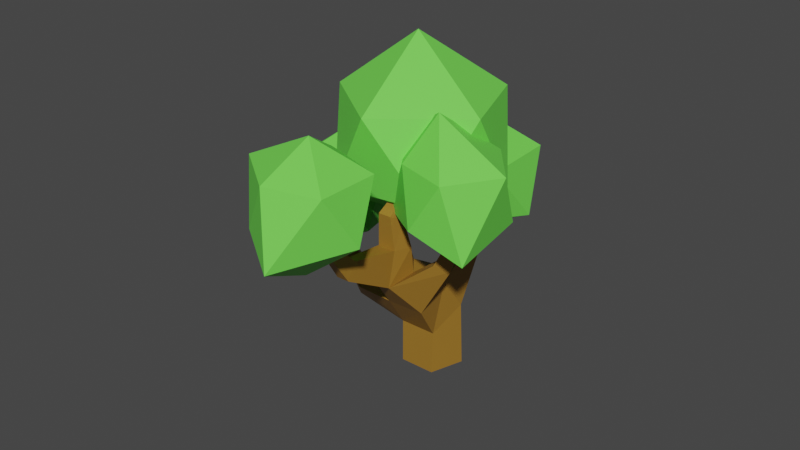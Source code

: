 # Source: tree.blend  (saved by Blender 3.1.7; exported with 4.5.12 LTS)
import bpy
from mathutils import Matrix  # noqa: F401  (used for matrix-valued properties, if any)

bpy.ops.wm.read_factory_settings(use_empty=True)
scene = bpy.context.scene
scene.name = 'Scene'

# ---- collections
col_collection = bpy.data.collections.new('Collection'); scene.collection.children.link(col_collection)

# ---- materials (node trees are filled in below, after node groups)
mat_material_001 = bpy.data.materials.new('Material.001')
mat_material_001.use_transparent_shadow = False
mat_material_002 = bpy.data.materials.new('Material.002')
mat_material_002.use_transparent_shadow = False

# ---- material node trees
mat_material_001.use_nodes = True; mat_material_001.node_tree.nodes.clear()
_N = mat_material_001.node_tree.nodes; _L = mat_material_001.node_tree.links
n0 = _N.new('ShaderNodeBsdfPrincipled'); n0.name = 'Principled BSDF'; n0.location = (10, 300)
n0.distribution = 'GGX'
n0.subsurface_method = 'RANDOM_WALK_SKIN'
n0.inputs[0].default_value = (0.3299, 0.1658, 0.02174, 1.0)
n0.inputs[3].default_value = 1.45
n0.inputs[27].default_value = (0.0, 0.0, 0.0, 1.0)
n0.inputs[28].default_value = 1.0
n1 = _N.new('ShaderNodeOutputMaterial'); n1.name = 'Material Output'; n1.location = (300, 300)
_L.new(n0.outputs[0], n1.inputs[0])
n1.is_active_output = True
mat_material_002.use_nodes = True; mat_material_002.node_tree.nodes.clear()
_N = mat_material_002.node_tree.nodes; _L = mat_material_002.node_tree.links
n0 = _N.new('ShaderNodeBsdfPrincipled'); n0.name = 'Principled BSDF'; n0.location = (10, 300)
n0.distribution = 'GGX'
n0.subsurface_method = 'RANDOM_WALK_SKIN'
n0.inputs[0].default_value = (0.1712, 0.8, 0.08554, 1.0)
n0.inputs[3].default_value = 1.45
n0.inputs[27].default_value = (0.0, 0.0, 0.0, 1.0)
n0.inputs[28].default_value = 1.0
n1 = _N.new('ShaderNodeOutputMaterial'); n1.name = 'Material Output'; n1.location = (300, 300)
_L.new(n0.outputs[0], n1.inputs[0])
n1.is_active_output = True

# ---- world
world_world = bpy.data.worlds.new('World'); scene.world = world_world
world_world.use_nodes = True; world_world.node_tree.nodes.clear()
_N = world_world.node_tree.nodes; _L = world_world.node_tree.links
n0 = _N.new('ShaderNodeOutputWorld'); n0.name = 'World Output'; n0.location = (300, 300)
n1 = _N.new('ShaderNodeBackground'); n1.name = 'Background'; n1.location = (10, 300)
n1.inputs[0].default_value = (0.05088, 0.05088, 0.05088, 1.0)
_L.new(n1.outputs[0], n0.inputs[0])
n0.is_active_output = True
world_world.color = (0.05088, 0.05088, 0.05088)
world_world.use_sun_shadow = False
world_world.sun_shadow_jitter_overblur = 0.0

# ---- meshes
me_icosphere_002 = bpy.data.meshes.new('Icosphere.002')
me_icosphere_002.from_pydata([(-0.5135, -1.804, 2.185), (0.565, -2.407, 2.664), (-0.8633, -2.755, 2.885), (-1.546, -1.782, 2.781), (-0.8265, -0.8186, 2.811), (0.3338, -1.189, 2.807), (-0.1509, -2.794, 3.843), (-1.343, -2.407, 3.843), (-1.343, -0.9903, 3.843), (-0.3334, -1.018, 3.843), (0.63, -1.766, 3.843), (-0.5047, -1.798, 4.483), (-0.5225, 0.3055, -0.02023), (-0.4693, 0.2744, 1.534), (0.1291, 0.5913, -0.02023), (0.1956, 0.5525, 1.311), (0.6023, 0.05995, -0.02023), (0.5738, 0.07661, 0.8478), (0.2431, -0.5543, -0.02023), (0.201, -0.5608, 0.845), (-0.452, -0.4025, -0.02023), (-0.4429, -0.4118, 1.328), (0.9253, -0.2516, 2.351), (0.5256, -0.3073, 2.412), (1.362, -0.6291, 2.229), (1.171, -0.9555, 2.291), (0.6082, -0.794, 2.364), (1.11, -0.4047, 3.507), (0.8616, -0.5038, 3.437), (1.298, -0.6082, 3.621), (1.167, -0.833, 3.621), (0.8969, -0.7685, 3.507), (0.06834, 0.05467, 4.363), (-0.007685, 0.004493, 4.307), (0.1089, -0.005181, 4.454), (0.05791, -0.09234, 4.454), (-0.01413, -0.08636, 4.363), (1.282, -0.5387, 2.949), (1.098, -0.853, 2.949), (0.6936, -0.4056, 2.924), (1.05, -0.2727, 2.936), (0.7525, -0.7812, 2.936), (2.118, -1.385, 2.818), (2.246, -1.166, 2.818), (1.949, -1.254, 3.112), (2.049, -1.084, 3.112), (2.742, -1.654, 3.866), (2.786, -1.579, 3.866), (2.663, -1.596, 3.942), (2.697, -1.538, 3.942), (0.697, -0.7393, 1.563), (0.09461, -0.5824, 1.844), (0.5562, 0.2682, 1.977), (1.083, -0.07967, 1.586), (-0.02777, 0.01624, 2.026), (-0.6704, 0.8309, 2.229), (-0.9211, 0.7305, 2.301), (-0.7681, 0.641, 2.495), (-0.5563, 0.7219, 2.464), (-0.9538, 0.9287, 3.043), (-1.074, 0.8771, 3.087), (-0.9903, 0.8282, 3.173), (-0.8875, 0.8691, 3.151), (1.424, 0.1692, 2.79), (1.243, 0.28, 2.85), (1.137, 0.5303, 2.797), (1.38, 0.4781, 2.672), (1.514, 0.5486, 3.542), (1.428, 0.5932, 3.569), (1.381, 0.7103, 3.564), (1.499, 0.6978, 3.518), (-0.7046, -1.27, 1.382), (-0.3697, -1.503, 1.047), (-0.285, -1.255, 1.639), (0.05463, -1.439, 1.428), (-0.8376, -1.874, 2.156), (-0.7297, -2.087, 2.052), (-0.6017, -1.817, 2.165), (-0.4728, -1.974, 2.088), (-0.758, -1.893, 2.806), (-0.7039, -2.03, 2.777), (-0.6238, -1.864, 2.777), (-0.556, -1.966, 2.75), (-1.093, 0.8376, 2.471), (0.01752, 0.5504, 2.976), (-0.892, -0.4638, 2.927), (-2.12, 0.1215, 2.902), (-1.828, 1.529, 3.03), (-0.5511, 1.71, 2.946), (-0.2197, -0.209, 4.084), (-1.536, 0.03024, 4.084), (-2.122, 0.9531, 4.084), (-1.246, 1.823, 4.084), (0.153, 1.104, 4.084), (-1.09, 0.8167, 4.713), (2.617, -1.806, 3.092), (3.846, -2.144, 3.729), (2.713, -2.705, 3.942), (1.491, -2.392, 3.733), (1.974, -0.8802, 4.058), (3.118, -0.7796, 3.941), (3.24, -2.318, 4.976), (2.031, -2.843, 4.976), (1.489, -1.556, 4.976), (2.492, -0.6482, 4.976), (3.561, -1.262, 4.976), (2.602, -1.669, 5.61), (1.391, 0.5066, 3.155), (0.7685, -0.7209, 3.582), (0.1946, 0.5532, 3.625), (1.146, 1.506, 3.629), (2.455, 0.787, 3.372), (2.094, -0.1722, 3.787), (-0.051, -0.5037, 4.769), (0.6668, 1.208, 4.769), (1.843, 1.397, 4.769), (2.367, 0.3726, 4.769), (1.568, -0.3606, 4.769), (1.24, 0.2073, 5.594), (-0.09733, -0.2265, 2.871), (0.1771, 1.328, 3.857), (1.46, 0.01312, 3.875), (0.583, -1.742, 3.788), (-0.9248, -1.03, 4.062), (-1.356, 0.5313, 3.935), (1.036, 0.8748, 5.429), (1.319, -1.091, 5.429), (-0.3882, -1.824, 5.429), (-1.82, -0.5287, 5.429), (-0.7382, 1.182, 5.429), (-0.2482, -0.3731, 6.536)], [], [(0, 1, 2), (1, 0, 5), (0, 2, 3), (0, 3, 4), (0, 4, 5), (1, 5, 10), (2, 1, 6), (3, 2, 7), (4, 3, 8), (5, 4, 9), (1, 10, 6), (2, 6, 7), (3, 7, 8), (4, 8, 9), (5, 9, 10), (6, 10, 11), (7, 6, 11), (8, 7, 11), (9, 8, 11), (10, 9, 11), (12, 13, 15, 14), (14, 15, 17, 16), (16, 17, 19, 18), (51, 50, 25, 26), (18, 19, 21, 20), (20, 21, 13, 12), (12, 14, 16, 18, 20), (38, 37, 29, 30), (24, 53, 66, 63), (54, 51, 26, 23), (52, 54, 23, 22), (50, 53, 24, 25), (31, 30, 35, 36), (40, 39, 28, 27), (41, 38, 30, 31), (37, 40, 27, 29), (39, 41, 31, 28), (32, 33, 36, 35, 34), (29, 27, 32, 34), (28, 31, 36, 33), (30, 29, 34, 35), (27, 28, 33, 32), (23, 26, 41, 39), (24, 22, 40, 37), (26, 25, 38, 41), (22, 23, 39, 40), (25, 24, 43, 42), (43, 45, 49, 47), (38, 25, 42, 44), (24, 37, 45, 43), (37, 38, 44, 45), (46, 47, 49, 48), (42, 43, 47, 46), (45, 44, 48, 49), (44, 42, 46, 48), (19, 17, 53, 50), (15, 13, 56, 55), (13, 21, 51, 54), (17, 15, 52, 53), (19, 50, 74, 72), (58, 55, 59, 62), (13, 54, 57, 56), (54, 52, 58, 57), (52, 15, 55, 58), (59, 60, 61, 62), (55, 56, 60, 59), (57, 58, 62, 61), (56, 57, 61, 60), (66, 65, 69, 70), (53, 52, 65, 66), (52, 22, 64, 65), (22, 24, 63, 64), (70, 69, 68, 67), (65, 64, 68, 69), (63, 66, 70, 67), (64, 63, 67, 68), (72, 74, 78, 76), (50, 51, 73, 74), (51, 21, 71, 73), (21, 19, 72, 71), (78, 77, 81, 82), (71, 72, 76, 75), (74, 73, 77, 78), (73, 71, 75, 77), (79, 80, 82, 81), (77, 75, 79, 81), (76, 78, 82, 80), (75, 76, 80, 79), (83, 84, 85), (84, 83, 88), (83, 85, 86), (83, 86, 87), (83, 87, 88), (84, 88, 93), (85, 84, 89), (86, 85, 90), (87, 86, 91), (88, 87, 92), (84, 93, 89), (85, 89, 90), (86, 90, 91), (87, 91, 92), (88, 92, 93), (89, 93, 94), (90, 89, 94), (91, 90, 94), (92, 91, 94), (93, 92, 94), (95, 96, 97), (96, 95, 100), (95, 97, 98), (95, 98, 99), (95, 99, 100), (96, 100, 105), (97, 96, 101), (98, 97, 102), (99, 98, 103), (100, 99, 104), (96, 105, 101), (97, 101, 102), (98, 102, 103), (99, 103, 104), (100, 104, 105), (101, 105, 106), (102, 101, 106), (103, 102, 106), (104, 103, 106), (105, 104, 106), (107, 108, 109), (108, 107, 112), (107, 109, 110), (107, 110, 111), (107, 111, 112), (108, 112, 117), (109, 108, 113), (110, 109, 114), (111, 110, 115), (112, 111, 116), (108, 117, 113), (109, 113, 114), (110, 114, 115), (111, 115, 116), (112, 116, 117), (113, 117, 118), (114, 113, 118), (115, 114, 118), (116, 115, 118), (117, 116, 118), (119, 120, 121), (120, 119, 124), (119, 121, 122), (119, 122, 123), (119, 123, 124), (120, 124, 129), (121, 120, 125), (122, 121, 126), (123, 122, 127), (124, 123, 128), (120, 129, 125), (121, 125, 126), (122, 126, 127), (123, 127, 128), (124, 128, 129), (125, 129, 130), (126, 125, 130), (127, 126, 130), (128, 127, 130), (129, 128, 130)])
me_icosphere_002.polygons.foreach_set('material_index', [1, 1, 1, 1, 1, 1, 1, 1, 1, 1, 1, 1, 1, 1, 1, 1, 1, 1, 1, 1, 0, 0, 0, 0, 0, 0, 0, 0, 0, 0, 0, 0, 0, 0, 0, 0, 0, 0, 0, 0, 0, 0, 0, 0, 0, 0, 0, 0, 0, 0, 0, 0, 0, 0, 0, 0, 0, 0, 0, 0, 0, 0, 0, 0, 0, 0, 0, 0, 0, 0, 0, 0, 0, 0, 0, 0, 0, 0, 0, 0, 0, 0, 0, 0, 0, 0, 0, 0, 1, 1, 1, 1, 1, 1, 1, 1, 1, 1, 1, 1, 1, 1, 1, 1, 1, 1, 1, 1, 1, 1, 1, 1, 1, 1, 1, 1, 1, 1, 1, 1, 1, 1, 1, 1, 1, 1, 1, 1, 1, 1, 1, 1, 1, 1, 1, 1, 1, 1, 1, 1, 1, 1, 1, 1, 1, 1, 1, 1, 1, 1, 1, 1, 1, 1, 1, 1, 1, 1, 1, 1, 1, 1, 1, 1, 1, 1, 1, 1])
_uv = me_icosphere_002.uv_layers.new(name='UVMap')
_uv.uv.foreach_set('vector', [0.1818, 0.0, 0.2727, 0.1575, 0.09091, 0.1575, 0.2727, 0.1575, 0.3636, 0.0, 0.4545, 0.1575, 0.9091, 0.0, 1.0, 0.1575, 0.8182, 0.1575, 0.7273, 0.0, 0.8182, 0.1575, 0.6364, 0.1575, 0.5455, 0.0, 0.6364, 0.1575, 0.4545, 0.1575, 0.2727, 0.1575, 0.4545, 0.1575, 0.3636, 0.3149, 0.09091, 0.1575, 0.2727, 0.1575, 0.1818, 0.3149, 0.8182, 0.1575, 1.0, 0.1575, 0.9091, 0.3149, 0.6364, 0.1575, 0.8182, 0.1575, 0.7273, 0.3149, 0.4545, 0.1575, 0.6364, 0.1575, 0.5455, 0.3149, 0.2727, 0.1575, 0.3636, 0.3149, 0.1818, 0.3149, 0.09091, 0.1575, 0.1818, 0.3149, 0.0, 0.3149, 0.8182, 0.1575, 0.9091, 0.3149, 0.7273, 0.3149, 0.6364, 0.1575, 0.7273, 0.3149, 0.5455, 0.3149, 0.4545, 0.1575, 0.5455, 0.3149, 0.3636, 0.3149, 0.1818, 0.3149, 0.3636, 0.3149, 0.2727, 0.4724, 0.0, 0.3149, 0.1818, 0.3149, 0.09091, 0.4724, 0.7273, 0.3149, 0.9091, 0.3149, 0.8182, 0.4724, 0.5455, 0.3149, 0.7273, 0.3149, 0.6364, 0.4724, 0.3636, 0.3149, 0.5455, 0.3149, 0.4545, 0.4724, 1.0, 0.5, 1.0, 1.0, 0.8, 1.0, 0.8, 0.5, 0.8, 0.5, 0.8, 1.0, 0.6, 1.0, 0.6, 0.5, 0.6, 0.5, 0.6, 1.0, 0.4, 1.0, 0.4, 0.5, 0.2, 1.0, 0.4, 1.0, 0.4, 1.0, 0.2, 1.0, 0.4, 0.5, 0.4, 1.0, 0.2, 1.0, 0.2, 0.5, 0.2, 0.5, 0.2, 1.0, 2.98e-08, 1.0, 2.98e-08, 0.5, 0.75, 0.49, 0.9783, 0.3242, 0.8911, 0.05584, 0.6089, 0.05584, 0.5217, 0.3242, 0.4, 1.0, 0.6, 1.0, 0.6, 1.0, 0.4, 1.0, 0.6, 1.0, 0.6, 1.0, 0.6, 1.0, 0.6, 1.0, 2.98e-08, 1.0, 0.2, 1.0, 0.2, 1.0, 2.98e-08, 1.0, 0.8, 1.0, 1.0, 1.0, 1.0, 1.0, 0.8, 1.0, 0.4, 1.0, 0.6, 1.0, 0.6, 1.0, 0.4, 1.0, 0.2, 1.0, 0.4, 1.0, 0.4, 1.0, 0.2, 1.0, 0.8, 1.0, 1.0, 1.0, 1.0, 1.0, 0.8, 1.0, 0.2, 1.0, 0.4, 1.0, 0.4, 1.0, 0.2, 1.0, 0.6, 1.0, 0.8, 1.0, 0.8, 1.0, 0.6, 1.0, 2.98e-08, 1.0, 0.2, 1.0, 0.2, 1.0, 2.98e-08, 1.0, 0.4783, 0.3242, 0.25, 0.49, 0.02175, 0.3242, 0.1089, 0.05584, 0.3911, 0.05584, 0.6, 1.0, 0.8, 1.0, 0.8, 1.0, 0.6, 1.0, 2.98e-08, 1.0, 0.2, 1.0, 0.2, 1.0, 2.98e-08, 1.0, 0.4, 1.0, 0.6, 1.0, 0.6, 1.0, 0.4, 1.0, 0.8, 1.0, 1.0, 1.0, 1.0, 1.0, 0.8, 1.0, 2.98e-08, 1.0, 0.2, 1.0, 0.2, 1.0, 2.98e-08, 1.0, 0.6, 1.0, 0.8, 1.0, 0.8, 1.0, 0.6, 1.0, 0.2, 1.0, 0.4, 1.0, 0.4, 1.0, 0.2, 1.0, 0.8, 1.0, 1.0, 1.0, 1.0, 1.0, 0.8, 1.0, 0.4, 1.0, 0.6, 1.0, 0.6, 1.0, 0.4, 1.0, 0.6, 1.0, 0.6, 1.0, 0.6, 1.0, 0.6, 1.0, 0.4, 1.0, 0.4, 1.0, 0.4, 1.0, 0.4, 1.0, 0.6, 1.0, 0.6, 1.0, 0.6, 1.0, 0.6, 1.0, 0.6, 1.0, 0.4, 1.0, 0.4, 1.0, 0.6, 1.0, 0.4, 1.0, 0.6, 1.0, 0.6, 1.0, 0.4, 1.0, 0.4, 1.0, 0.6, 1.0, 0.6, 1.0, 0.4, 1.0, 0.6, 1.0, 0.4, 1.0, 0.4, 1.0, 0.6, 1.0, 0.4, 1.0, 0.4, 1.0, 0.4, 1.0, 0.4, 1.0, 0.4, 1.0, 0.6, 1.0, 0.6, 1.0, 0.4, 1.0, 0.8, 1.0, 1.0, 1.0, 1.0, 1.0, 0.8, 1.0, 2.98e-08, 1.0, 0.2, 1.0, 0.2, 1.0, 2.98e-08, 1.0, 0.6, 1.0, 0.8, 1.0, 0.8, 1.0, 0.6, 1.0, 0.4, 1.0, 0.4, 1.0, 0.4, 1.0, 0.4, 1.0, 0.8, 1.0, 0.8, 1.0, 0.8, 1.0, 0.8, 1.0, 2.98e-08, 1.0, 2.98e-08, 1.0, 2.98e-08, 1.0, 2.98e-08, 1.0, 1.0, 1.0, 0.8, 1.0, 0.8, 1.0, 1.0, 1.0, 0.8, 1.0, 0.8, 1.0, 0.8, 1.0, 0.8, 1.0, 0.8, 1.0, 1.0, 1.0, 1.0, 1.0, 0.8, 1.0, 0.8, 1.0, 1.0, 1.0, 1.0, 1.0, 0.8, 1.0, 1.0, 1.0, 0.8, 1.0, 0.8, 1.0, 1.0, 1.0, 2.98e-08, 1.0, 2.98e-08, 1.0, 2.98e-08, 1.0, 2.98e-08, 1.0, 0.6, 1.0, 0.8, 1.0, 0.8, 1.0, 0.6, 1.0, 0.6, 1.0, 0.8, 1.0, 0.8, 1.0, 0.6, 1.0, 0.8, 1.0, 0.8, 1.0, 0.8, 1.0, 0.8, 1.0, 0.8, 1.0, 0.6, 1.0, 0.6, 1.0, 0.8, 1.0, 0.6, 1.0, 0.8, 1.0, 0.8, 1.0, 0.6, 1.0, 0.8, 1.0, 0.8, 1.0, 0.8, 1.0, 0.8, 1.0, 0.6, 1.0, 0.6, 1.0, 0.6, 1.0, 0.6, 1.0, 0.8, 1.0, 0.6, 1.0, 0.6, 1.0, 0.8, 1.0, 0.4, 1.0, 0.4, 1.0, 0.4, 1.0, 0.4, 1.0, 0.4, 1.0, 0.2, 1.0, 0.2, 1.0, 0.4, 1.0, 0.2, 1.0, 0.2, 1.0, 0.2, 1.0, 0.2, 1.0, 0.2, 1.0, 0.4, 1.0, 0.4, 1.0, 0.2, 1.0, 0.4, 1.0, 0.2, 1.0, 0.2, 1.0, 0.4, 1.0, 0.2, 1.0, 0.4, 1.0, 0.4, 1.0, 0.2, 1.0, 0.4, 1.0, 0.2, 1.0, 0.2, 1.0, 0.4, 1.0, 0.2, 1.0, 0.2, 1.0, 0.2, 1.0, 0.2, 1.0, 0.2, 1.0, 0.4, 1.0, 0.4, 1.0, 0.2, 1.0, 0.2, 1.0, 0.2, 1.0, 0.2, 1.0, 0.2, 1.0, 0.4, 1.0, 0.4, 1.0, 0.4, 1.0, 0.4, 1.0, 0.2, 1.0, 0.4, 1.0, 0.4, 1.0, 0.2, 1.0, 0.1818, 0.0, 0.2727, 0.1575, 0.09091, 0.1575, 0.2727, 0.1575, 0.3636, 0.0, 0.4545, 0.1575, 0.9091, 0.0, 1.0, 0.1575, 0.8182, 0.1575, 0.7273, 0.0, 0.8182, 0.1575, 0.6364, 0.1575, 0.5455, 0.0, 0.6364, 0.1575, 0.4545, 0.1575, 0.2727, 0.1575, 0.4545, 0.1575, 0.3636, 0.3149, 0.09091, 0.1575, 0.2727, 0.1575, 0.1818, 0.3149, 0.8182, 0.1575, 1.0, 0.1575, 0.9091, 0.3149, 0.6364, 0.1575, 0.8182, 0.1575, 0.7273, 0.3149, 0.4545, 0.1575, 0.6364, 0.1575, 0.5455, 0.3149, 0.2727, 0.1575, 0.3636, 0.3149, 0.1818, 0.3149, 0.09091, 0.1575, 0.1818, 0.3149, 0.0, 0.3149, 0.8182, 0.1575, 0.9091, 0.3149, 0.7273, 0.3149, 0.6364, 0.1575, 0.7273, 0.3149, 0.5455, 0.3149, 0.4545, 0.1575, 0.5455, 0.3149, 0.3636, 0.3149, 0.1818, 0.3149, 0.3636, 0.3149, 0.2727, 0.4724, 0.0, 0.3149, 0.1818, 0.3149, 0.09091, 0.4724, 0.7273, 0.3149, 0.9091, 0.3149, 0.8182, 0.4724, 0.5455, 0.3149, 0.7273, 0.3149, 0.6364, 0.4724, 0.3636, 0.3149, 0.5455, 0.3149, 0.4545, 0.4724, 0.1818, 0.0, 0.2727, 0.1575, 0.09091, 0.1575, 0.2727, 0.1575, 0.3636, 0.0, 0.4545, 0.1575, 0.9091, 0.0, 1.0, 0.1575, 0.8182, 0.1575, 0.7273, 0.0, 0.8182, 0.1575, 0.6364, 0.1575, 0.5455, 0.0, 0.6364, 0.1575, 0.4545, 0.1575, 0.2727, 0.1575, 0.4545, 0.1575, 0.3636, 0.3149, 0.09091, 0.1575, 0.2727, 0.1575, 0.1818, 0.3149, 0.8182, 0.1575, 1.0, 0.1575, 0.9091, 0.3149, 0.6364, 0.1575, 0.8182, 0.1575, 0.7273, 0.3149, 0.4545, 0.1575, 0.6364, 0.1575, 0.5455, 0.3149, 0.2727, 0.1575, 0.3636, 0.3149, 0.1818, 0.3149, 0.09091, 0.1575, 0.1818, 0.3149, 0.0, 0.3149, 0.8182, 0.1575, 0.9091, 0.3149, 0.7273, 0.3149, 0.6364, 0.1575, 0.7273, 0.3149, 0.5455, 0.3149, 0.4545, 0.1575, 0.5455, 0.3149, 0.3636, 0.3149, 0.1818, 0.3149, 0.3636, 0.3149, 0.2727, 0.4724, 0.0, 0.3149, 0.1818, 0.3149, 0.09091, 0.4724, 0.7273, 0.3149, 0.9091, 0.3149, 0.8182, 0.4724, 0.5455, 0.3149, 0.7273, 0.3149, 0.6364, 0.4724, 0.3636, 0.3149, 0.5455, 0.3149, 0.4545, 0.4724, 0.1818, 0.0, 0.2727, 0.1575, 0.09091, 0.1575, 0.2727, 0.1575, 0.3636, 0.0, 0.4545, 0.1575, 0.9091, 0.0, 1.0, 0.1575, 0.8182, 0.1575, 0.7273, 0.0, 0.8182, 0.1575, 0.6364, 0.1575, 0.5455, 0.0, 0.6364, 0.1575, 0.4545, 0.1575, 0.2727, 0.1575, 0.4545, 0.1575, 0.3636, 0.3149, 0.09091, 0.1575, 0.2727, 0.1575, 0.1818, 0.3149, 0.8182, 0.1575, 1.0, 0.1575, 0.9091, 0.3149, 0.6364, 0.1575, 0.8182, 0.1575, 0.7273, 0.3149, 0.4545, 0.1575, 0.6364, 0.1575, 0.5455, 0.3149, 0.2727, 0.1575, 0.3636, 0.3149, 0.1818, 0.3149, 0.09091, 0.1575, 0.1818, 0.3149, 0.0, 0.3149, 0.8182, 0.1575, 0.9091, 0.3149, 0.7273, 0.3149, 0.6364, 0.1575, 0.7273, 0.3149, 0.5455, 0.3149, 0.4545, 0.1575, 0.5455, 0.3149, 0.3636, 0.3149, 0.1818, 0.3149, 0.3636, 0.3149, 0.2727, 0.4724, 0.0, 0.3149, 0.1818, 0.3149, 0.09091, 0.4724, 0.7273, 0.3149, 0.9091, 0.3149, 0.8182, 0.4724, 0.5455, 0.3149, 0.7273, 0.3149, 0.6364, 0.4724, 0.3636, 0.3149, 0.5455, 0.3149, 0.4545, 0.4724, 0.1818, 0.0, 0.2727, 0.1575, 0.09091, 0.1575, 0.2727, 0.1575, 0.3636, 0.0, 0.4545, 0.1575, 0.9091, 0.0, 1.0, 0.1575, 0.8182, 0.1575, 0.7273, 0.0, 0.8182, 0.1575, 0.6364, 0.1575, 0.5455, 0.0, 0.6364, 0.1575, 0.4545, 0.1575, 0.2727, 0.1575, 0.4545, 0.1575, 0.3636, 0.3149, 0.09091, 0.1575, 0.2727, 0.1575, 0.1818, 0.3149, 0.8182, 0.1575, 1.0, 0.1575, 0.9091, 0.3149, 0.6364, 0.1575, 0.8182, 0.1575, 0.7273, 0.3149, 0.4545, 0.1575, 0.6364, 0.1575, 0.5455, 0.3149, 0.2727, 0.1575, 0.3636, 0.3149, 0.1818, 0.3149, 0.09091, 0.1575, 0.1818, 0.3149, 0.0, 0.3149, 0.8182, 0.1575, 0.9091, 0.3149, 0.7273, 0.3149, 0.6364, 0.1575, 0.7273, 0.3149, 0.5455, 0.3149, 0.4545, 0.1575, 0.5455, 0.3149, 0.3636, 0.3149, 0.1818, 0.3149, 0.3636, 0.3149, 0.2727, 0.4724, 0.0, 0.3149, 0.1818, 0.3149, 0.09091, 0.4724, 0.7273, 0.3149, 0.9091, 0.3149, 0.8182, 0.4724, 0.5455, 0.3149, 0.7273, 0.3149, 0.6364, 0.4724, 0.3636, 0.3149, 0.5455, 0.3149, 0.4545, 0.4724])
me_icosphere_002.materials.append(mat_material_001)
me_icosphere_002.materials.append(mat_material_002)
me_icosphere_002.use_remesh_fix_poles = True
me_icosphere_002.use_remesh_preserve_attributes = False
me_icosphere_002.update()

# ---- objects
ob_tree = bpy.data.objects.new('tree', me_icosphere_002)

# ---- transforms, parenting, visibility, modifiers, constraints
ob_tree.location = (2.384e-07, -1.192e-07, -4.768e-07)
ob_tree.rotation_euler = (0.0, -0.0, -1.042)
ob_tree.scale = (0.9913, 0.9913, 0.9913)

# ---- collection membership
col_collection.objects.link(ob_tree)

# ---- scene / render settings (as saved in the file)
scene.frame_start = 1; scene.frame_end = 250; scene.frame_set(1)
scene.render.engine = 'BLENDER_EEVEE_NEXT'
scene.cycles.sampling_pattern = 'TABULATED_SOBOL'
scene.cycles.use_light_tree = False
scene.view_settings.view_transform = 'Filmic'
bpy.context.view_layer.update()

# ---- added for rendering (the .blend has no active camera and no usable light): camera, sun
cam_auto = bpy.data.cameras.new('AutoCamera')
cam_auto.lens = 50.0
cam_auto.sensor_width = 36.0
cam_auto.clip_end = 1000.0
ob_auto_camera = bpy.data.objects.new('AutoCamera', cam_auto)
scene.collection.objects.link(ob_auto_camera)
ob_auto_camera.location = (11.1868, -14.4236, 12.1832)
ob_auto_camera.rotation_euler = (1.09748, -7.21219e-08, 0.694738)
scene.camera = ob_auto_camera
light_auto_sun = bpy.data.lights.new('AutoSun', 'SUN')
light_auto_sun.energy = 3.0
light_auto_sun.angle = 0.0523599
ob_auto_sun = bpy.data.objects.new('AutoSun', light_auto_sun)
scene.collection.objects.link(ob_auto_sun)
ob_auto_sun.rotation_euler = (0.872665, 0.174533, 0.523599)
bpy.context.view_layer.update()
